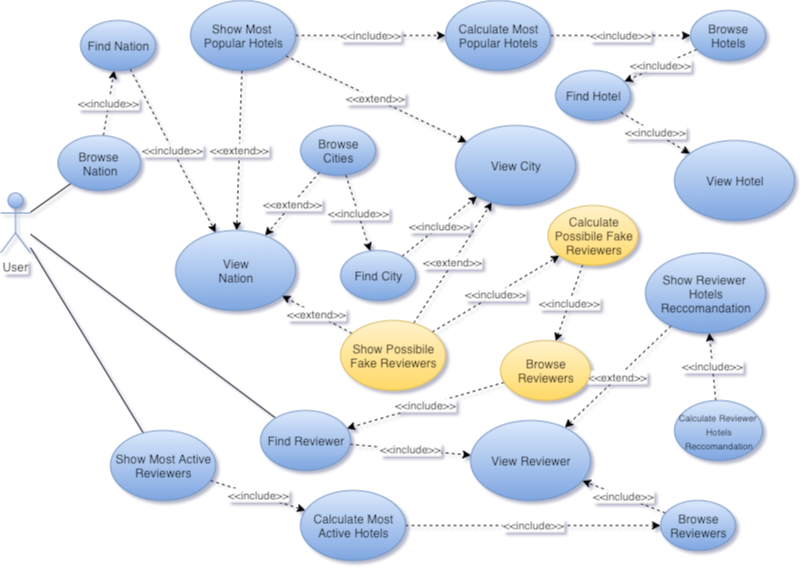

The diagram above was exported from draw.io. Its source (the exported page's mxGraphModel, read from the mxfile embedded in the PNG):
<mxGraphModel dx="946" dy="639" grid="1" gridSize="10" guides="1" tooltips="1" connect="1" arrows="1" fold="1" page="1" pageScale="1" pageWidth="827" pageHeight="1169" math="0" shadow="0">
  <root>
    <mxCell id="0" />
    <mxCell id="1" parent="0" />
    <mxCell id="8mbyFzeSejxiKFEHoF8j-1" value="User" style="shape=umlActor;verticalLabelPosition=bottom;labelBackgroundColor=#ffffff;verticalAlign=top;html=1;outlineConnect=0;gradientColor=#7ea6e0;fillColor=#dae8fc;strokeColor=#6c8ebf;" parent="1" vertex="1">
      <mxGeometry x="20" y="222.5" width="30" height="60" as="geometry" />
    </mxCell>
    <mxCell id="8mbyFzeSejxiKFEHoF8j-3" value="Show Reviewer&amp;nbsp;&lt;br&gt;Hotels Reccomandation" style="ellipse;whiteSpace=wrap;html=1;gradientColor=#7ea6e0;fillColor=#dae8fc;strokeColor=#6c8ebf;" parent="1" vertex="1">
      <mxGeometry x="665" y="282.5" width="120" height="80" as="geometry" />
    </mxCell>
    <mxCell id="8mbyFzeSejxiKFEHoF8j-11" value="Show Possibile Fake Reviewers" style="ellipse;whiteSpace=wrap;html=1;gradientColor=#ffd966;fillColor=#fff2cc;strokeColor=#d6b656;" parent="1" vertex="1">
      <mxGeometry x="360" y="350" width="105" height="70" as="geometry" />
    </mxCell>
    <mxCell id="8mbyFzeSejxiKFEHoF8j-13" value="" style="endArrow=none;html=1;" parent="1" source="8mbyFzeSejxiKFEHoF8j-1" target="8mbyFzeSejxiKFEHoF8j-18" edge="1">
      <mxGeometry width="50" height="50" relative="1" as="geometry">
        <mxPoint x="60" y="260" as="sourcePoint" />
        <mxPoint x="186.0863615341168" y="322.74325888324495" as="targetPoint" />
      </mxGeometry>
    </mxCell>
    <mxCell id="8mbyFzeSejxiKFEHoF8j-14" value="Calculate&lt;br&gt;Possibile Fake Reviewers" style="ellipse;whiteSpace=wrap;html=1;gradientColor=#ffd966;fillColor=#fff2cc;strokeColor=#d6b656;" parent="1" vertex="1">
      <mxGeometry x="567.5" y="235" width="90" height="60" as="geometry" />
    </mxCell>
    <mxCell id="8mbyFzeSejxiKFEHoF8j-15" value="&lt;font style=&quot;font-size: 9px&quot;&gt;Calculate Reviewer&amp;nbsp;&lt;br&gt;Hotels Reccomandation&lt;/font&gt;" style="ellipse;whiteSpace=wrap;html=1;gradientColor=#7ea6e0;fillColor=#dae8fc;strokeColor=#6c8ebf;" parent="1" vertex="1">
      <mxGeometry x="694" y="430" width="88" height="60" as="geometry" />
    </mxCell>
    <mxCell id="8mbyFzeSejxiKFEHoF8j-16" value="&amp;lt;&amp;lt;include&amp;gt;&amp;gt;" style="endArrow=classic;html=1;dashed=1;" parent="1" source="8mbyFzeSejxiKFEHoF8j-15" target="8mbyFzeSejxiKFEHoF8j-3" edge="1">
      <mxGeometry width="50" height="50" relative="1" as="geometry">
        <mxPoint x="450" y="180" as="sourcePoint" />
        <mxPoint x="570" y="130" as="targetPoint" />
      </mxGeometry>
    </mxCell>
    <mxCell id="8mbyFzeSejxiKFEHoF8j-17" value="&amp;lt;&amp;lt;include&amp;gt;&amp;gt;" style="endArrow=classic;html=1;dashed=1;" parent="1" source="8mbyFzeSejxiKFEHoF8j-11" target="8mbyFzeSejxiKFEHoF8j-14" edge="1">
      <mxGeometry width="50" height="50" relative="1" as="geometry">
        <mxPoint x="131" y="600" as="sourcePoint" />
        <mxPoint x="311" y="590" as="targetPoint" />
      </mxGeometry>
    </mxCell>
    <mxCell id="8mbyFzeSejxiKFEHoF8j-18" value="Find Reviewer" style="ellipse;whiteSpace=wrap;html=1;gradientColor=#7ea6e0;fillColor=#dae8fc;strokeColor=#6c8ebf;" parent="1" vertex="1">
      <mxGeometry x="280" y="440" width="90" height="60" as="geometry" />
    </mxCell>
    <mxCell id="8mbyFzeSejxiKFEHoF8j-20" value="&amp;lt;&amp;lt;extend&amp;gt;&amp;gt;" style="endArrow=classic;html=1;dashed=1;" parent="1" source="8mbyFzeSejxiKFEHoF8j-3" target="8mbyFzeSejxiKFEHoF8j-21" edge="1">
      <mxGeometry width="50" height="50" relative="1" as="geometry">
        <mxPoint x="320" y="260" as="sourcePoint" />
        <mxPoint x="338.7763407325133" y="185.50270856137195" as="targetPoint" />
      </mxGeometry>
    </mxCell>
    <mxCell id="8mbyFzeSejxiKFEHoF8j-21" value="View Reviewer" style="ellipse;whiteSpace=wrap;html=1;gradientColor=#7ea6e0;fillColor=#dae8fc;strokeColor=#6c8ebf;" parent="1" vertex="1">
      <mxGeometry x="490" y="450" width="120" height="80" as="geometry" />
    </mxCell>
    <mxCell id="8mbyFzeSejxiKFEHoF8j-22" value="&amp;lt;&amp;lt;include&amp;gt;&amp;gt;" style="endArrow=classic;html=1;dashed=1;" parent="1" source="8mbyFzeSejxiKFEHoF8j-18" target="8mbyFzeSejxiKFEHoF8j-21" edge="1">
      <mxGeometry width="50" height="50" relative="1" as="geometry">
        <mxPoint x="387.5" y="290" as="sourcePoint" />
        <mxPoint x="387.5" y="350" as="targetPoint" />
      </mxGeometry>
    </mxCell>
    <mxCell id="8mbyFzeSejxiKFEHoF8j-23" value="Browse Reviewers" style="ellipse;whiteSpace=wrap;html=1;gradientColor=#ffd966;fillColor=#fff2cc;strokeColor=#d6b656;" parent="1" vertex="1">
      <mxGeometry x="520" y="370" width="90" height="60" as="geometry" />
    </mxCell>
    <mxCell id="8mbyFzeSejxiKFEHoF8j-24" value="&amp;lt;&amp;lt;include&amp;gt;&amp;gt;" style="endArrow=classic;html=1;dashed=1;" parent="1" source="8mbyFzeSejxiKFEHoF8j-14" target="8mbyFzeSejxiKFEHoF8j-23" edge="1">
      <mxGeometry width="50" height="50" relative="1" as="geometry">
        <mxPoint x="181" y="730" as="sourcePoint" />
        <mxPoint x="291" y="630" as="targetPoint" />
      </mxGeometry>
    </mxCell>
    <mxCell id="8mbyFzeSejxiKFEHoF8j-25" value="&amp;lt;&amp;lt;include&amp;gt;&amp;gt;" style="endArrow=classic;html=1;dashed=1;" parent="1" source="8mbyFzeSejxiKFEHoF8j-23" target="8mbyFzeSejxiKFEHoF8j-18" edge="1">
      <mxGeometry width="50" height="50" relative="1" as="geometry">
        <mxPoint x="440" y="360" as="sourcePoint" />
        <mxPoint x="550" y="360" as="targetPoint" />
      </mxGeometry>
    </mxCell>
    <mxCell id="8mbyFzeSejxiKFEHoF8j-30" value="Show Most &lt;br&gt;Popular Hotels" style="ellipse;whiteSpace=wrap;html=1;gradientColor=#7ea6e0;fillColor=#dae8fc;strokeColor=#6c8ebf;" parent="1" vertex="1">
      <mxGeometry x="210" y="30" width="105" height="70" as="geometry" />
    </mxCell>
    <mxCell id="8mbyFzeSejxiKFEHoF8j-31" value="" style="endArrow=none;html=1;" parent="1" source="8mbyFzeSejxiKFEHoF8j-1" target="Yt1cySVVIgvI4NbbjmSQ-1" edge="1">
      <mxGeometry width="50" height="50" relative="1" as="geometry">
        <mxPoint x="100" y="260" as="sourcePoint" />
        <mxPoint x="89" y="70" as="targetPoint" />
      </mxGeometry>
    </mxCell>
    <mxCell id="8mbyFzeSejxiKFEHoF8j-34" value="&amp;lt;&amp;lt;include&amp;gt;&amp;gt;" style="endArrow=classic;html=1;dashed=1;" parent="1" source="8mbyFzeSejxiKFEHoF8j-30" target="8mbyFzeSejxiKFEHoF8j-35" edge="1">
      <mxGeometry width="50" height="50" relative="1" as="geometry">
        <mxPoint x="397.5" y="-10" as="sourcePoint" />
        <mxPoint x="487.5" y="-170" as="targetPoint" />
      </mxGeometry>
    </mxCell>
    <mxCell id="8mbyFzeSejxiKFEHoF8j-35" value="Calculate Most&lt;br&gt;Popular Hotels" style="ellipse;whiteSpace=wrap;html=1;gradientColor=#7ea6e0;fillColor=#dae8fc;strokeColor=#6c8ebf;" parent="1" vertex="1">
      <mxGeometry x="465" y="30" width="105" height="70" as="geometry" />
    </mxCell>
    <mxCell id="8mbyFzeSejxiKFEHoF8j-36" value="Browse&lt;br&gt;Hotels" style="ellipse;whiteSpace=wrap;html=1;gradientColor=#7ea6e0;fillColor=#dae8fc;strokeColor=#6c8ebf;" parent="1" vertex="1">
      <mxGeometry x="710" y="40" width="75" height="50" as="geometry" />
    </mxCell>
    <mxCell id="8mbyFzeSejxiKFEHoF8j-39" value="Find Hotel" style="ellipse;whiteSpace=wrap;html=1;gradientColor=#7ea6e0;fillColor=#dae8fc;strokeColor=#6c8ebf;" parent="1" vertex="1">
      <mxGeometry x="575" y="100" width="75" height="50" as="geometry" />
    </mxCell>
    <mxCell id="8mbyFzeSejxiKFEHoF8j-40" value="View Hotel" style="ellipse;whiteSpace=wrap;html=1;gradientColor=#7ea6e0;fillColor=#dae8fc;strokeColor=#6c8ebf;" parent="1" vertex="1">
      <mxGeometry x="694" y="170" width="120" height="80" as="geometry" />
    </mxCell>
    <mxCell id="8mbyFzeSejxiKFEHoF8j-41" value="&amp;lt;&amp;lt;include&amp;gt;&amp;gt;" style="endArrow=classic;html=1;dashed=1;" parent="1" source="8mbyFzeSejxiKFEHoF8j-35" target="8mbyFzeSejxiKFEHoF8j-36" edge="1">
      <mxGeometry width="50" height="50" relative="1" as="geometry">
        <mxPoint x="487.5" y="-100" as="sourcePoint" />
        <mxPoint x="431.96681541742237" y="-200.87259276983013" as="targetPoint" />
      </mxGeometry>
    </mxCell>
    <mxCell id="8mbyFzeSejxiKFEHoF8j-42" value="&amp;lt;&amp;lt;include&amp;gt;&amp;gt;" style="endArrow=classic;html=1;dashed=1;" parent="1" source="8mbyFzeSejxiKFEHoF8j-36" target="8mbyFzeSejxiKFEHoF8j-39" edge="1">
      <mxGeometry width="50" height="50" relative="1" as="geometry">
        <mxPoint x="425" y="100" as="sourcePoint" />
        <mxPoint x="540" y="55" as="targetPoint" />
      </mxGeometry>
    </mxCell>
    <mxCell id="8mbyFzeSejxiKFEHoF8j-43" value="&amp;lt;&amp;lt;include&amp;gt;&amp;gt;" style="endArrow=classic;html=1;dashed=1;" parent="1" source="8mbyFzeSejxiKFEHoF8j-39" target="8mbyFzeSejxiKFEHoF8j-40" edge="1">
      <mxGeometry width="50" height="50" relative="1" as="geometry">
        <mxPoint x="552.1398265243204" y="73.4163164525769" as="sourcePoint" />
        <mxPoint x="492.8396735694025" y="116.57114649497998" as="targetPoint" />
      </mxGeometry>
    </mxCell>
    <mxCell id="v104htdESduoYUeOTJN8-1" value="Show Most Active Reviewers" style="ellipse;whiteSpace=wrap;html=1;gradientColor=#7ea6e0;fillColor=#dae8fc;strokeColor=#6c8ebf;" parent="1" vertex="1">
      <mxGeometry x="130" y="460" width="105" height="70" as="geometry" />
    </mxCell>
    <mxCell id="v104htdESduoYUeOTJN8-2" value="" style="endArrow=none;html=1;" parent="1" source="8mbyFzeSejxiKFEHoF8j-1" target="v104htdESduoYUeOTJN8-1" edge="1">
      <mxGeometry width="50" height="50" relative="1" as="geometry">
        <mxPoint x="70" y="260" as="sourcePoint" />
        <mxPoint x="308.0013513760332" y="362.92370063509225" as="targetPoint" />
      </mxGeometry>
    </mxCell>
    <mxCell id="v104htdESduoYUeOTJN8-3" value="Calculate Most Active&amp;nbsp;Hotels" style="ellipse;whiteSpace=wrap;html=1;gradientColor=#7ea6e0;fillColor=#dae8fc;strokeColor=#6c8ebf;" parent="1" vertex="1">
      <mxGeometry x="320" y="520" width="105" height="70" as="geometry" />
    </mxCell>
    <mxCell id="v104htdESduoYUeOTJN8-4" value="&amp;lt;&amp;lt;include&amp;gt;&amp;gt;" style="endArrow=classic;html=1;dashed=1;" parent="1" source="v104htdESduoYUeOTJN8-1" target="v104htdESduoYUeOTJN8-3" edge="1">
      <mxGeometry width="50" height="50" relative="1" as="geometry">
        <mxPoint x="230" y="250" as="sourcePoint" />
        <mxPoint x="217.27461174764903" y="131.5041458448277" as="targetPoint" />
      </mxGeometry>
    </mxCell>
    <mxCell id="v104htdESduoYUeOTJN8-5" value="Browse Reviewers" style="ellipse;whiteSpace=wrap;html=1;gradientColor=#7ea6e0;fillColor=#dae8fc;strokeColor=#6c8ebf;" parent="1" vertex="1">
      <mxGeometry x="680" y="530" width="75" height="50" as="geometry" />
    </mxCell>
    <mxCell id="v104htdESduoYUeOTJN8-6" value="&amp;lt;&amp;lt;include&amp;gt;&amp;gt;" style="endArrow=classic;html=1;dashed=1;" parent="1" source="v104htdESduoYUeOTJN8-3" target="v104htdESduoYUeOTJN8-5" edge="1">
      <mxGeometry width="50" height="50" relative="1" as="geometry">
        <mxPoint x="325.9787137637477" y="233.69504831500285" as="sourcePoint" />
        <mxPoint x="420" y="200" as="targetPoint" />
      </mxGeometry>
    </mxCell>
    <mxCell id="v104htdESduoYUeOTJN8-7" value="&amp;lt;&amp;lt;include&amp;gt;&amp;gt;" style="endArrow=classic;html=1;dashed=1;" parent="1" source="v104htdESduoYUeOTJN8-5" target="8mbyFzeSejxiKFEHoF8j-21" edge="1">
      <mxGeometry width="50" height="50" relative="1" as="geometry">
        <mxPoint x="389.95214744319514" y="378.6168570017479" as="sourcePoint" />
        <mxPoint x="605.0658095378099" y="371.87294345194346" as="targetPoint" />
      </mxGeometry>
    </mxCell>
    <mxCell id="Yt1cySVVIgvI4NbbjmSQ-1" value="Browse &lt;br&gt;Nation" style="ellipse;whiteSpace=wrap;html=1;gradientColor=#7ea6e0;fillColor=#dae8fc;strokeColor=#6c8ebf;" parent="1" vertex="1">
      <mxGeometry x="77.5" y="165" width="82.5" height="55" as="geometry" />
    </mxCell>
    <mxCell id="Yt1cySVVIgvI4NbbjmSQ-2" value="Find Nation" style="ellipse;whiteSpace=wrap;html=1;gradientColor=#7ea6e0;fillColor=#dae8fc;strokeColor=#6c8ebf;" parent="1" vertex="1">
      <mxGeometry x="100" y="50" width="75" height="50" as="geometry" />
    </mxCell>
    <mxCell id="Yt1cySVVIgvI4NbbjmSQ-3" value="&amp;lt;&amp;lt;include&amp;gt;&amp;gt;" style="endArrow=classic;html=1;dashed=1;" parent="1" source="Yt1cySVVIgvI4NbbjmSQ-1" target="Yt1cySVVIgvI4NbbjmSQ-2" edge="1">
      <mxGeometry width="50" height="50" relative="1" as="geometry">
        <mxPoint x="436.5312799075716" y="-190.38209880992235" as="sourcePoint" />
        <mxPoint x="495.93624994809466" y="30.385937305354673" as="targetPoint" />
      </mxGeometry>
    </mxCell>
    <mxCell id="Yt1cySVVIgvI4NbbjmSQ-4" value="View&lt;br&gt;Nation" style="ellipse;whiteSpace=wrap;html=1;gradientColor=#7ea6e0;fillColor=#dae8fc;strokeColor=#6c8ebf;" parent="1" vertex="1">
      <mxGeometry x="195" y="260" width="120" height="80" as="geometry" />
    </mxCell>
    <mxCell id="Yt1cySVVIgvI4NbbjmSQ-5" value="&amp;lt;&amp;lt;include&amp;gt;&amp;gt;" style="endArrow=classic;html=1;dashed=1;" parent="1" source="Yt1cySVVIgvI4NbbjmSQ-2" target="Yt1cySVVIgvI4NbbjmSQ-4" edge="1">
      <mxGeometry width="50" height="50" relative="1" as="geometry">
        <mxPoint x="249.02285273038729" y="171.21897618123603" as="sourcePoint" />
        <mxPoint x="311.8409285131522" y="193.32427060322266" as="targetPoint" />
      </mxGeometry>
    </mxCell>
    <mxCell id="Yt1cySVVIgvI4NbbjmSQ-7" value="Browse Cities" style="ellipse;whiteSpace=wrap;html=1;gradientColor=#7ea6e0;fillColor=#dae8fc;strokeColor=#6c8ebf;" parent="1" vertex="1">
      <mxGeometry x="320" y="155" width="75" height="50" as="geometry" />
    </mxCell>
    <mxCell id="Yt1cySVVIgvI4NbbjmSQ-8" value="&amp;lt;&amp;lt;extend&amp;gt;&amp;gt;" style="endArrow=classic;html=1;dashed=1;" parent="1" source="Yt1cySVVIgvI4NbbjmSQ-7" target="Yt1cySVVIgvI4NbbjmSQ-4" edge="1">
      <mxGeometry width="50" height="50" relative="1" as="geometry">
        <mxPoint x="715.9843709159125" y="278.89337070834245" as="sourcePoint" />
        <mxPoint x="308.0699648275761" y="90.02069999978994" as="targetPoint" />
      </mxGeometry>
    </mxCell>
    <mxCell id="Yt1cySVVIgvI4NbbjmSQ-9" value="Find City" style="ellipse;whiteSpace=wrap;html=1;gradientColor=#7ea6e0;fillColor=#dae8fc;strokeColor=#6c8ebf;" parent="1" vertex="1">
      <mxGeometry x="360" y="280" width="75" height="50" as="geometry" />
    </mxCell>
    <mxCell id="Yt1cySVVIgvI4NbbjmSQ-10" value="View City" style="ellipse;whiteSpace=wrap;html=1;gradientColor=#7ea6e0;fillColor=#dae8fc;strokeColor=#6c8ebf;" parent="1" vertex="1">
      <mxGeometry x="475" y="155" width="120" height="80" as="geometry" />
    </mxCell>
    <mxCell id="Yt1cySVVIgvI4NbbjmSQ-11" value="&amp;lt;&amp;lt;include&amp;gt;&amp;gt;" style="endArrow=classic;html=1;dashed=1;" parent="1" source="Yt1cySVVIgvI4NbbjmSQ-7" target="Yt1cySVVIgvI4NbbjmSQ-9" edge="1">
      <mxGeometry width="50" height="50" relative="1" as="geometry">
        <mxPoint x="333.1275035804308" y="-14.812563415269778" as="sourcePoint" />
        <mxPoint x="410" y="62.5" as="targetPoint" />
      </mxGeometry>
    </mxCell>
    <mxCell id="Yt1cySVVIgvI4NbbjmSQ-12" value="&amp;lt;&amp;lt;include&amp;gt;&amp;gt;" style="endArrow=classic;html=1;dashed=1;" parent="1" source="Yt1cySVVIgvI4NbbjmSQ-9" target="Yt1cySVVIgvI4NbbjmSQ-10" edge="1">
      <mxGeometry width="50" height="50" relative="1" as="geometry">
        <mxPoint x="422.13982652432037" y="80.9163164525769" as="sourcePoint" />
        <mxPoint x="362.8396735694025" y="124.07114649497998" as="targetPoint" />
      </mxGeometry>
    </mxCell>
    <mxCell id="Yt1cySVVIgvI4NbbjmSQ-13" value="&amp;lt;&amp;lt;extend&amp;gt;&amp;gt;" style="endArrow=classic;html=1;dashed=1;" parent="1" source="8mbyFzeSejxiKFEHoF8j-30" target="Yt1cySVVIgvI4NbbjmSQ-4" edge="1">
      <mxGeometry width="50" height="50" relative="1" as="geometry">
        <mxPoint x="291.1004975124465" y="9.987562188838638" as="sourcePoint" />
        <mxPoint x="286.69629138532787" y="100.01598877441211" as="targetPoint" />
      </mxGeometry>
    </mxCell>
    <mxCell id="Yt1cySVVIgvI4NbbjmSQ-14" value="&amp;lt;&amp;lt;extend&amp;gt;&amp;gt;" style="endArrow=classic;html=1;dashed=1;" parent="1" source="8mbyFzeSejxiKFEHoF8j-30" target="Yt1cySVVIgvI4NbbjmSQ-10" edge="1">
      <mxGeometry width="50" height="50" relative="1" as="geometry">
        <mxPoint x="301.1004975124465" y="19.987562188838638" as="sourcePoint" />
        <mxPoint x="296.69629138532787" y="110.01598877441211" as="targetPoint" />
      </mxGeometry>
    </mxCell>
    <mxCell id="ygO4rbcn1XhWyvmolkrl-1" value="&amp;lt;&amp;lt;extend&amp;gt;&amp;gt;" style="endArrow=classic;html=1;dashed=1;" edge="1" parent="1" source="8mbyFzeSejxiKFEHoF8j-11" target="Yt1cySVVIgvI4NbbjmSQ-4">
      <mxGeometry width="50" height="50" relative="1" as="geometry">
        <mxPoint x="312.0975840964163" y="139.91772799462888" as="sourcePoint" />
        <mxPoint x="325.9119610180637" y="270.0929527953849" as="targetPoint" />
      </mxGeometry>
    </mxCell>
    <mxCell id="ygO4rbcn1XhWyvmolkrl-2" value="&amp;lt;&amp;lt;extend&amp;gt;&amp;gt;" style="endArrow=classic;html=1;dashed=1;" edge="1" parent="1" source="8mbyFzeSejxiKFEHoF8j-11" target="Yt1cySVVIgvI4NbbjmSQ-10">
      <mxGeometry width="50" height="50" relative="1" as="geometry">
        <mxPoint x="322.0975840964163" y="149.91772799462888" as="sourcePoint" />
        <mxPoint x="335.9119610180637" y="280.0929527953849" as="targetPoint" />
      </mxGeometry>
    </mxCell>
  </root>
</mxGraphModel>